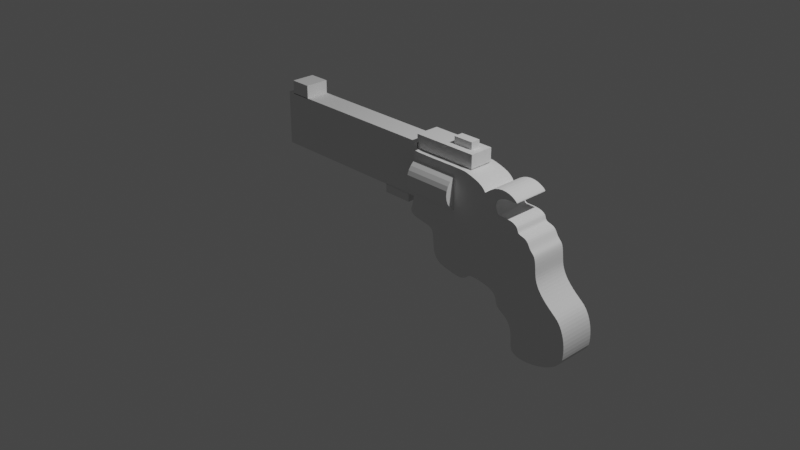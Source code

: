 # Source: gun.blend  (saved by Blender 4.1.23; exported with 4.5.12 LTS)
import bpy
from mathutils import Matrix  # noqa: F401  (used for matrix-valued properties, if any)

bpy.ops.wm.read_factory_settings(use_empty=True)
scene = bpy.context.scene
scene.name = 'Scene'

# ---- collections
col_collection = bpy.data.collections.new('Collection'); scene.collection.children.link(col_collection)

# ---- world
world_world = bpy.data.worlds.new('World'); scene.world = world_world
world_world.use_nodes = True; world_world.node_tree.nodes.clear()
_N = world_world.node_tree.nodes; _L = world_world.node_tree.links
n0 = _N.new('ShaderNodeOutputWorld'); n0.name = 'World Output'; n0.location = (300, 300)
n1 = _N.new('ShaderNodeBackground'); n1.name = 'Background'; n1.location = (10, 300)
n1.inputs[0].default_value = (0.05088, 0.05088, 0.05088, 1.0)
_L.new(n1.outputs[0], n0.inputs[0])
n0.is_active_output = True
world_world.color = (0.05088, 0.05088, 0.05088)
world_world.use_sun_shadow = False
world_world.sun_shadow_jitter_overblur = 0.0

# ---- cameras
cam_camera = bpy.data.cameras.new('Camera')
cam_camera.clip_end = 100.0
cam_camera.ortho_scale = 7.314

# ---- lights
light_light = bpy.data.lights.new('Light', 'POINT')
light_light.transmission_factor = 0.0
light_light.use_soft_falloff = False
light_light.energy = 1000.0
light_light.shadow_soft_size = 0.1
light_light.shadow_maximum_resolution = 0.006
light_light.use_absolute_resolution = True

# ---- meshes
me_cube_002 = bpy.data.meshes.new('Cube.002')
me_cube_002.from_pydata([(-1.0, -1.0, -1.0), (-1.0, -1.0, 0.5988), (-1.0, 1.0, -1.0), (-1.0, 1.0, 0.5988), (1.0, -1.0, -1.0), (1.0, -1.0, 0.5988), (1.0, 1.0, -1.0), (1.0, 1.0, 0.5988)], [], [(0, 1, 3, 2), (2, 3, 7, 6), (6, 7, 5, 4), (4, 5, 1, 0), (2, 6, 4, 0), (7, 3, 1, 5)])
_uv = me_cube_002.uv_layers.new(name='UVMap')
_uv.uv.foreach_set('vector', [0.375, 0.0, 0.625, 0.0, 0.625, 0.25, 0.375, 0.25, 0.375, 0.25, 0.625, 0.25, 0.625, 0.5, 0.375, 0.5, 0.375, 0.5, 0.625, 0.5, 0.625, 0.75, 0.375, 0.75, 0.375, 0.75, 0.625, 0.75, 0.625, 1.0, 0.375, 1.0, 0.125, 0.5, 0.375, 0.5, 0.375, 0.75, 0.125, 0.75, 0.625, 0.5, 0.875, 0.5, 0.875, 0.75, 0.625, 0.75])
me_cube_002.use_remesh_fix_poles = True
me_cube_002.use_remesh_preserve_attributes = False
me_cube_002.use_mirror_vertex_groups = False
me_cube_002.update()
me_cube_003 = bpy.data.meshes.new('Cube.003')
me_cube_003.from_pydata([(-1.0, -1.0, -1.0), (-1.0, -1.0, 1.0), (-1.0, 1.0, -1.0), (-1.0, 1.0, 1.0), (1.0, -1.0, -1.0), (1.0, -1.0, 1.0), (1.0, 1.0, -1.0), (1.0, 1.0, 1.0)], [], [(0, 1, 3, 2), (2, 3, 7, 6), (6, 7, 5, 4), (4, 5, 1, 0), (2, 6, 4, 0), (7, 3, 1, 5)])
_uv = me_cube_003.uv_layers.new(name='UVMap')
_uv.uv.foreach_set('vector', [0.375, 0.0, 0.625, 0.0, 0.625, 0.25, 0.375, 0.25, 0.375, 0.25, 0.625, 0.25, 0.625, 0.5, 0.375, 0.5, 0.375, 0.5, 0.625, 0.5, 0.625, 0.75, 0.375, 0.75, 0.375, 0.75, 0.625, 0.75, 0.625, 1.0, 0.375, 1.0, 0.125, 0.5, 0.375, 0.5, 0.375, 0.75, 0.125, 0.75, 0.625, 0.5, 0.875, 0.5, 0.875, 0.75, 0.625, 0.75])
me_cube_003.use_remesh_fix_poles = True
me_cube_003.use_remesh_preserve_attributes = False
me_cube_003.use_mirror_vertex_groups = False
me_cube_003.update()
me_cube_004 = bpy.data.meshes.new('Cube.004')
me_cube_004.from_pydata([(-1.0, -1.0, -1.0), (-1.0, -1.0, 1.0), (-1.0, 1.0, -1.0), (-1.0, 1.0, 1.0), (1.0, -1.0, -1.0), (1.0, -1.0, 1.0), (1.0, 1.0, -1.0), (1.0, 1.0, 1.0)], [], [(0, 1, 3, 2), (2, 3, 7, 6), (6, 7, 5, 4), (4, 5, 1, 0), (2, 6, 4, 0), (7, 3, 1, 5)])
_uv = me_cube_004.uv_layers.new(name='UVMap')
_uv.uv.foreach_set('vector', [0.375, 0.0, 0.625, 0.0, 0.625, 0.25, 0.375, 0.25, 0.375, 0.25, 0.625, 0.25, 0.625, 0.5, 0.375, 0.5, 0.375, 0.5, 0.625, 0.5, 0.625, 0.75, 0.375, 0.75, 0.375, 0.75, 0.625, 0.75, 0.625, 1.0, 0.375, 1.0, 0.125, 0.5, 0.375, 0.5, 0.375, 0.75, 0.125, 0.75, 0.625, 0.5, 0.875, 0.5, 0.875, 0.75, 0.625, 0.75])
me_cube_004.use_remesh_fix_poles = True
me_cube_004.use_remesh_preserve_attributes = False
me_cube_004.use_mirror_vertex_groups = False
me_cube_004.update()
me_cube_005 = bpy.data.meshes.new('Cube.005')
me_cube_005.from_pydata([(-1.0, -1.0, -1.0), (-1.0, -1.0, 1.0), (-1.0, 1.0, -1.0), (-1.0, 1.0, 1.0), (1.0, -1.0, -1.0), (1.0, -1.0, 1.0), (1.0, 1.0, -1.0), (1.0, 1.0, 1.0)], [], [(0, 1, 3, 2), (2, 3, 7, 6), (6, 7, 5, 4), (4, 5, 1, 0), (2, 6, 4, 0), (7, 3, 1, 5)])
_uv = me_cube_005.uv_layers.new(name='UVMap')
_uv.uv.foreach_set('vector', [0.375, 0.0, 0.625, 0.0, 0.625, 0.25, 0.375, 0.25, 0.375, 0.25, 0.625, 0.25, 0.625, 0.5, 0.375, 0.5, 0.375, 0.5, 0.625, 0.5, 0.625, 0.75, 0.375, 0.75, 0.375, 0.75, 0.625, 0.75, 0.625, 1.0, 0.375, 1.0, 0.125, 0.5, 0.375, 0.5, 0.375, 0.75, 0.125, 0.75, 0.625, 0.5, 0.875, 0.5, 0.875, 0.75, 0.625, 0.75])
me_cube_005.use_remesh_fix_poles = True
me_cube_005.use_remesh_preserve_attributes = False
me_cube_005.use_mirror_vertex_groups = False
me_cube_005.update()
me_cube_006 = bpy.data.meshes.new('Cube.006')
me_cube_006.from_pydata([(-1.0, -1.0, -1.0), (-1.0, -1.0, 1.0), (-1.0, 1.0, -1.0), (-1.0, 1.0, 1.0), (1.0, -1.0, -1.0), (1.0, -1.0, 1.0), (1.0, 1.0, -1.0), (1.0, 1.0, 1.0)], [], [(0, 1, 3, 2), (2, 3, 7, 6), (6, 7, 5, 4), (4, 5, 1, 0), (2, 6, 4, 0), (7, 3, 1, 5)])
_uv = me_cube_006.uv_layers.new(name='UVMap')
_uv.uv.foreach_set('vector', [0.375, 0.0, 0.625, 0.0, 0.625, 0.25, 0.375, 0.25, 0.375, 0.25, 0.625, 0.25, 0.625, 0.5, 0.375, 0.5, 0.375, 0.5, 0.625, 0.5, 0.625, 0.75, 0.375, 0.75, 0.375, 0.75, 0.625, 0.75, 0.625, 1.0, 0.375, 1.0, 0.125, 0.5, 0.375, 0.5, 0.375, 0.75, 0.125, 0.75, 0.625, 0.5, 0.875, 0.5, 0.875, 0.75, 0.625, 0.75])
me_cube_006.use_remesh_fix_poles = True
me_cube_006.use_remesh_preserve_attributes = False
me_cube_006.use_mirror_vertex_groups = False
me_cube_006.update()
me_cylinder = bpy.data.meshes.new('Cylinder')
me_cylinder.from_pydata([(0.0, 1.0, -1.0), (0.0, 1.0, 1.0), (0.1951, 0.9808, -1.0), (0.1951, 0.9808, 1.0), (0.3827, 0.9239, -1.0), (0.3827, 0.9239, 1.0), (0.5556, 0.8315, -1.0), (0.5556, 0.8315, 1.0), (0.7071, 0.7071, -1.0), (0.7071, 0.7071, 1.0), (0.8315, 0.5556, -1.0), (0.8315, 0.5556, 1.0), (0.9239, 0.3827, -1.0), (0.9239, 0.3827, 1.0), (0.9808, 0.1951, -1.0), (0.9808, 0.1951, 1.0), (1.0, 7.55e-08, -1.0), (1.0, 7.55e-08, 1.0), (0.9808, -0.1951, -1.0), (0.9808, -0.1951, 1.0), (0.9239, -0.3827, -1.0), (0.9239, -0.3827, 1.0), (0.8315, -0.5556, -1.0), (0.8315, -0.5556, 1.0), (0.7071, -0.7071, -1.0), (0.7071, -0.7071, 1.0), (0.5556, -0.8315, -1.0), (0.5556, -0.8315, 1.0), (0.3827, -0.9239, -1.0), (0.3827, -0.9239, 1.0), (0.1951, -0.9808, -1.0), (0.1951, -0.9808, 1.0), (-3.258e-07, -1.0, -1.0), (-3.258e-07, -1.0, 1.0), (-0.1951, -0.9808, -1.0), (-0.1951, -0.9808, 1.0), (-0.3827, -0.9239, -1.0), (-0.3827, -0.9239, 1.0), (-0.5556, -0.8315, -1.0), (-0.5556, -0.8315, 1.0), (-0.7071, -0.7071, -1.0), (-0.7071, -0.7071, 1.0), (-0.8315, -0.5556, -1.0), (-0.8315, -0.5556, 1.0), (-0.9239, -0.3827, -1.0), (-0.9239, -0.3827, 1.0), (-0.9808, -0.1951, -1.0), (-0.9808, -0.1951, 1.0), (-1.0, 9.656e-07, -1.0), (-1.0, 9.656e-07, 1.0), (-0.9808, 0.1951, -1.0), (-0.9808, 0.1951, 1.0), (-0.9239, 0.3827, -1.0), (-0.9239, 0.3827, 1.0), (-0.8315, 0.5556, -1.0), (-0.8315, 0.5556, 1.0), (-0.7071, 0.7071, -1.0), (-0.7071, 0.7071, 1.0), (-0.5556, 0.8315, -1.0), (-0.5556, 0.8315, 1.0), (-0.3827, 0.9239, -1.0), (-0.3827, 0.9239, 1.0), (-0.1951, 0.9808, -1.0), (-0.1951, 0.9808, 1.0)], [], [(0, 1, 3, 2), (2, 3, 5, 4), (4, 5, 7, 6), (6, 7, 9, 8), (8, 9, 11, 10), (10, 11, 13, 12), (12, 13, 15, 14), (14, 15, 17, 16), (16, 17, 19, 18), (18, 19, 21, 20), (20, 21, 23, 22), (22, 23, 25, 24), (24, 25, 27, 26), (26, 27, 29, 28), (28, 29, 31, 30), (30, 31, 33, 32), (32, 33, 35, 34), (34, 35, 37, 36), (36, 37, 39, 38), (38, 39, 41, 40), (40, 41, 43, 42), (42, 43, 45, 44), (44, 45, 47, 46), (46, 47, 49, 48), (48, 49, 51, 50), (50, 51, 53, 52), (52, 53, 55, 54), (54, 55, 57, 56), (56, 57, 59, 58), (58, 59, 61, 60), (3, 1, 63, 61, 59, 57, 55, 53, 51, 49, 47, 45, 43, 41, 39, 37, 35, 33, 31, 29, 27, 25, 23, 21, 19, 17, 15, 13, 11, 9, 7, 5), (60, 61, 63, 62), (62, 63, 1, 0), (0, 2, 4, 6, 8, 10, 12, 14, 16, 18, 20, 22, 24, 26, 28, 30, 32, 34, 36, 38, 40, 42, 44, 46, 48, 50, 52, 54, 56, 58, 60, 62)])
_uv = me_cylinder.uv_layers.new(name='UVMap')
_uv.uv.foreach_set('vector', [1.0, 0.5, 1.0, 1.0, 0.9688, 1.0, 0.9688, 0.5, 0.9688, 0.5, 0.9688, 1.0, 0.9375, 1.0, 0.9375, 0.5, 0.9375, 0.5, 0.9375, 1.0, 0.9062, 1.0, 0.9062, 0.5, 0.9062, 0.5, 0.9062, 1.0, 0.875, 1.0, 0.875, 0.5, 0.875, 0.5, 0.875, 1.0, 0.8438, 1.0, 0.8438, 0.5, 0.8438, 0.5, 0.8438, 1.0, 0.8125, 1.0, 0.8125, 0.5, 0.8125, 0.5, 0.8125, 1.0, 0.7812, 1.0, 0.7812, 0.5, 0.7812, 0.5, 0.7812, 1.0, 0.75, 1.0, 0.75, 0.5, 0.75, 0.5, 0.75, 1.0, 0.7188, 1.0, 0.7188, 0.5, 0.7188, 0.5, 0.7188, 1.0, 0.6875, 1.0, 0.6875, 0.5, 0.6875, 0.5, 0.6875, 1.0, 0.6562, 1.0, 0.6562, 0.5, 0.6562, 0.5, 0.6562, 1.0, 0.625, 1.0, 0.625, 0.5, 0.625, 0.5, 0.625, 1.0, 0.5938, 1.0, 0.5938, 0.5, 0.5938, 0.5, 0.5938, 1.0, 0.5625, 1.0, 0.5625, 0.5, 0.5625, 0.5, 0.5625, 1.0, 0.5312, 1.0, 0.5312, 0.5, 0.5312, 0.5, 0.5312, 1.0, 0.5, 1.0, 0.5, 0.5, 0.5, 0.5, 0.5, 1.0, 0.4688, 1.0, 0.4688, 0.5, 0.4688, 0.5, 0.4688, 1.0, 0.4375, 1.0, 0.4375, 0.5, 0.4375, 0.5, 0.4375, 1.0, 0.4062, 1.0, 0.4062, 0.5, 0.4062, 0.5, 0.4062, 1.0, 0.375, 1.0, 0.375, 0.5, 0.375, 0.5, 0.375, 1.0, 0.3438, 1.0, 0.3438, 0.5, 0.3438, 0.5, 0.3438, 1.0, 0.3125, 1.0, 0.3125, 0.5, 0.3125, 0.5, 0.3125, 1.0, 0.2812, 1.0, 0.2812, 0.5, 0.2812, 0.5, 0.2812, 1.0, 0.25, 1.0, 0.25, 0.5, 0.25, 0.5, 0.25, 1.0, 0.2188, 1.0, 0.2188, 0.5, 0.2188, 0.5, 0.2188, 1.0, 0.1875, 1.0, 0.1875, 0.5, 0.1875, 0.5, 0.1875, 1.0, 0.1562, 1.0, 0.1562, 0.5, 0.1562, 0.5, 0.1562, 1.0, 0.125, 1.0, 0.125, 0.5, 0.125, 0.5, 0.125, 1.0, 0.09375, 1.0, 0.09375, 0.5, 0.09375, 0.5, 0.09375, 1.0, 0.0625, 1.0, 0.0625, 0.5, 0.2968, 0.4854, 0.25, 0.49, 0.2032, 0.4854, 0.1582, 0.4717, 0.1167, 0.4496, 0.08029, 0.4197, 0.05045, 0.3833, 0.02827, 0.3418, 0.01461, 0.2968, 0.01, 0.25, 0.01461, 0.2032, 0.02827, 0.1582, 0.05045, 0.1167, 0.08029, 0.08029, 0.1167, 0.05045, 0.1582, 0.02827, 0.2032, 0.01461, 0.25, 0.01, 0.2968, 0.01461, 0.3418, 0.02827, 0.3833, 0.05045, 0.4197, 0.08029, 0.4496, 0.1167, 0.4717, 0.1582, 0.4854, 0.2032, 0.49, 0.25, 0.4854, 0.2968, 0.4717, 0.3418, 0.4496, 0.3833, 0.4197, 0.4197, 0.3833, 0.4496, 0.3418, 0.4717, 0.0625, 0.5, 0.0625, 1.0, 0.03125, 1.0, 0.03125, 0.5, 0.03125, 0.5, 0.03125, 1.0, 0.0, 1.0, 0.0, 0.5, 0.75, 0.49, 0.7968, 0.4854, 0.8418, 0.4717, 0.8833, 0.4496, 0.9197, 0.4197, 0.9496, 0.3833, 0.9717, 0.3418, 0.9854, 0.2968, 0.99, 0.25, 0.9854, 0.2032, 0.9717, 0.1582, 0.9496, 0.1167, 0.9197, 0.08029, 0.8833, 0.05045, 0.8418, 0.02827, 0.7968, 0.01461, 0.75, 0.01, 0.7032, 0.01461, 0.6582, 0.02827, 0.6167, 0.05045, 0.5803, 0.08029, 0.5504, 0.1167, 0.5283, 0.1582, 0.5146, 0.2032, 0.51, 0.25, 0.5146, 0.2968, 0.5283, 0.3418, 0.5504, 0.3833, 0.5803, 0.4197, 0.6167, 0.4496, 0.6582, 0.4717, 0.7032, 0.4854])
me_cylinder.use_remesh_fix_poles = True
me_cylinder.use_remesh_preserve_attributes = False
me_cylinder.use_mirror_vertex_groups = False
me_cylinder.update()
me_beziercurve_002 = bpy.data.meshes.new('BezierCurve.002')
me_beziercurve_002.from_pydata([(0.2015, -8.168e-09, 0.0287), (0.2055, -8.32e-09, 0.0605), (0.2084, -1.376e-08, 0.1024), (0.2082, -1.946e-08, 0.1449), (0.205, -2.512e-08, 0.187), (0.1989, -3.066e-08, 0.2282), (0.1898, -3.601e-08, 0.268), (0.178, -4.111e-08, 0.3059), (0.1636, -4.588e-08, 0.3414), (0.1465, -5.025e-08, 0.374), (0.127, -5.417e-08, 0.4032), (0.1048, -5.758e-08, 0.4286), (0.07613, -6.096e-08, 0.4537), (0.0386, -6.492e-08, 0.4832), (-0.0003629, -6.914e-08, 0.5146), (-0.03516, -7.324e-08, 0.5451), (-0.0657, -7.722e-08, 0.5747), (-0.09218, -8.112e-08, 0.6038), (-0.1148, -8.496e-08, 0.6324), (-0.1337, -8.878e-08, 0.6608), (-0.1491, -9.261e-08, 0.6893), (-0.1613, -9.647e-08, 0.718), (-0.1703, -1.004e-07, 0.7472), (-0.1764, -1.045e-07, 0.7774), (-0.1806, -1.094e-07, 0.8132), (-0.1847, -1.156e-07, 0.8565), (-0.1894, -1.219e-07, 0.8966), (-0.1949, -1.273e-07, 0.9273), (-0.201, -1.32e-07, 0.9498), (-0.208, -1.362e-07, 0.9662), (-0.2157, -1.398e-07, 0.9782), (-0.2242, -1.431e-07, 0.9877), (-0.2336, -1.463e-07, 0.9966), (-0.2438, -1.493e-07, 1.007), (-0.255, -1.524e-07, 1.02), (-0.267, -1.557e-07, 1.038), (-0.2794, -1.59e-07, 1.059), (-0.2917, -1.617e-07, 1.079), (-0.3046, -1.637e-07, 1.094), (-0.3184, -1.651e-07, 1.104), (-0.3328, -1.661e-07, 1.111), (-0.3473, -1.668e-07, 1.116), (-0.3616, -1.672e-07, 1.12), (-0.3752, -1.677e-07, 1.123), (-0.3877, -1.682e-07, 1.127), (-0.3988, -1.688e-07, 1.132), (-0.408, -1.699e-07, 1.139), (-0.4149, -1.713e-07, 1.15), (-0.4199, -1.731e-07, 1.164), (-0.425, -1.75e-07, 1.177), (-0.4324, -1.766e-07, 1.19), (-0.4429, -1.78e-07, 1.2), (-0.4565, -1.792e-07, 1.209), (-0.4728, -1.803e-07, 1.217), (-0.4919, -1.811e-07, 1.223), (-0.5134, -1.817e-07, 1.228), (-0.5373, -1.822e-07, 1.231), (-0.5633, -1.825e-07, 1.233), (-0.5913, -1.826e-07, 1.234), (-0.6209, -1.826e-07, 1.234), (-0.6472, -1.826e-07, 1.234), (-0.6648, -1.833e-07, 1.239), (-0.6774, -1.849e-07, 1.251), (-0.6884, -1.874e-07, 1.27), (-0.6963, -1.904e-07, 1.292), (-0.6993, -1.939e-07, 1.318), (-0.6958, -1.975e-07, 1.345), (-0.6841, -2.009e-07, 1.37), (-0.6625, -2.04e-07, 1.393), (-0.6292, -2.065e-07, 1.412), (-0.5827, -2.081e-07, 1.424), (-0.5221, -2.086e-07, 1.428), (-0.4673, -2.085e-07, 1.427), (-0.4454, -2.088e-07, 1.429), (-0.448, -2.099e-07, 1.437), (-0.4604, -2.116e-07, 1.45), (-0.481, -2.136e-07, 1.465), (-0.5088, -2.157e-07, 1.48), (-0.5427, -2.174e-07, 1.494), (-0.5818, -2.187e-07, 1.503), (-0.6251, -2.191e-07, 1.506), (-0.6716, -2.185e-07, 1.501), (-0.7204, -2.164e-07, 1.486), (-0.77, -2.128e-07, 1.459), (-0.8099, -2.089e-07, 1.43), (-0.8291, -2.068e-07, 1.414), (-0.836, -2.062e-07, 1.41), (-0.8404, -2.063e-07, 1.411), (-0.8448, -2.07e-07, 1.416), (-0.8508, -2.082e-07, 1.425), (-0.8604, -2.098e-07, 1.436), (-0.8752, -2.117e-07, 1.45), (-0.8972, -2.138e-07, 1.466), (-0.9281, -2.161e-07, 1.484), (-0.9697, -2.185e-07, 1.501), (-1.023, -2.209e-07, 1.519), (-1.075, -2.227e-07, 1.533), (-1.11, -2.236e-07, 1.54), (-1.138, -2.24e-07, 1.542), (-1.173, -2.242e-07, 1.544), (-1.215, -2.243e-07, 1.544), (-1.263, -2.243e-07, 1.545), (-1.317, -2.243e-07, 1.545), (-1.377, -2.243e-07, 1.544), (-1.442, -2.242e-07, 1.544), (-1.511, -2.242e-07, 1.543), (-1.585, -2.241e-07, 1.543), (-1.662, -2.242e-07, 1.544), (-1.726, -2.243e-07, 1.544), (-1.758, -2.245e-07, 1.546), (-1.771, -2.247e-07, 1.548), (-1.782, -2.249e-07, 1.549), (-1.79, -2.248e-07, 1.548), (-1.796, -2.241e-07, 1.543), (-1.801, -2.228e-07, 1.533), (-1.804, -2.205e-07, 1.517), (-1.807, -2.171e-07, 1.491), (-1.808, -2.123e-07, 1.456), (-1.809, -2.06e-07, 1.408), (-1.809, -1.979e-07, 1.348), (-1.809, -1.903e-07, 1.291), (-1.808, -1.856e-07, 1.256), (-1.807, -1.822e-07, 1.231), (-1.806, -1.785e-07, 1.203), (-1.805, -1.743e-07, 1.172), (-1.804, -1.698e-07, 1.139), (-1.804, -1.652e-07, 1.105), (-1.805, -1.606e-07, 1.07), (-1.807, -1.56e-07, 1.036), (-1.81, -1.517e-07, 1.004), (-1.816, -1.476e-07, 0.974), (-1.823, -1.441e-07, 0.9473), (-1.832, -1.405e-07, 0.9212), (-1.839, -1.368e-07, 0.8931), (-1.835, -1.334e-07, 0.8678), (-1.819, -1.308e-07, 0.8484), (-1.793, -1.288e-07, 0.8339), (-1.76, -1.274e-07, 0.8232), (-1.722, -1.263e-07, 0.8151), (-1.682, -1.254e-07, 0.8085), (-1.642, -1.245e-07, 0.8021), (-1.605, -1.236e-07, 0.7948), (-1.573, -1.223e-07, 0.7854), (-1.55, -1.206e-07, 0.7727), (-1.535, -1.181e-07, 0.7538), (-1.527, -1.144e-07, 0.7269), (-1.521, -1.101e-07, 0.6949), (-1.518, -1.056e-07, 0.6609), (-1.514, -1.009e-07, 0.6259), (-1.511, -9.613e-08, 0.5906), (-1.505, -9.149e-08, 0.5561), (-1.497, -8.706e-08, 0.5231), (-1.485, -8.297e-08, 0.4927), (-1.467, -7.933e-08, 0.4656), (-1.443, -7.626e-08, 0.4427), (-1.411, -7.387e-08, 0.425), (-1.371, -7.212e-08, 0.4119), (-1.325, -7.075e-08, 0.4017), (-1.28, -6.958e-08, 0.393), (-1.241, -6.863e-08, 0.3859), (-1.206, -6.792e-08, 0.3807), (-1.175, -6.752e-08, 0.3776), (-1.148, -6.745e-08, 0.3771), (-1.124, -6.777e-08, 0.3795), (-1.101, -6.852e-08, 0.3851), (-1.08, -6.974e-08, 0.3942), (-1.059, -7.148e-08, 0.4071), (-1.038, -7.374e-08, 0.424), (-1.019, -7.583e-08, 0.4395), (-1.003, -7.683e-08, 0.4469), (-0.9817, -7.711e-08, 0.449), (-0.9517, -7.717e-08, 0.4495), (-0.9148, -7.699e-08, 0.4482), (-0.8734, -7.653e-08, 0.4447), (-0.8299, -7.573e-08, 0.4388), (-0.7866, -7.454e-08, 0.43), (-0.746, -7.292e-08, 0.4179), (-0.7103, -7.081e-08, 0.4022), (-0.682, -6.816e-08, 0.3825), (-0.6633, -6.492e-08, 0.3584), (-0.6533, -6.092e-08, 0.3285), (-0.6452, -5.645e-08, 0.2953), (-0.6319, -5.253e-08, 0.2661), (-0.6122, -4.953e-08, 0.2438), (-0.5878, -4.71e-08, 0.2257), (-0.5605, -4.484e-08, 0.2089), (-0.532, -4.238e-08, 0.1906), (-0.5043, -3.933e-08, 0.1679), (-0.4791, -3.53e-08, 0.1379), (-0.4583, -2.992e-08, 0.09782), (-0.4437, -2.279e-08, 0.04478), (-0.4369, -1.364e-08, -0.02334), (-0.4341, -4.239e-09, -0.09331), (-0.4229, 2.434e-09, -0.143), (-0.3944, 6.468e-09, -0.173), (-0.3484, 8.942e-09, -0.1914), (-0.2889, 1.001e-08, -0.1994), (-0.2199, 9.781e-09, -0.1977), (-0.1453, 8.358e-09, -0.1871), (-0.06925, 5.847e-09, -0.1684), (0.004328, 2.353e-09, -0.1424), (0.07141, -2.016e-09, -0.1099), (0.128, -7.157e-09, -0.0716), (0.17, -1.269e-08, -0.02897), (0.1934, -1.324e-08, 0.005743)], [], [(1, 2, 3, 4, 5, 6, 7, 8, 9, 10, 11, 12, 13, 14, 15, 16, 17, 18, 19, 20, 21, 22, 23, 24, 25, 26, 27, 28, 29, 30, 31, 32, 33, 34, 35, 36, 37, 38, 39, 40, 41, 42, 43, 44, 45, 46, 47, 48, 49, 50, 51, 52, 53, 54, 55, 56, 57, 58, 59, 60, 61, 62, 63, 64, 65, 66, 67, 68, 69, 70, 71, 72, 73, 74, 75, 76, 77, 78, 79, 80, 81, 82, 83, 84, 85, 86, 87, 88, 89, 90, 91, 92, 93, 94, 95, 96, 97, 98, 99, 100, 101, 102, 103, 104, 105, 106, 107, 108, 109, 110, 111, 112, 113, 114, 115, 116, 117, 118, 119, 120, 121, 122, 123, 124, 125, 126, 127, 128, 129, 130, 131, 132, 133, 134, 135, 136, 137, 138, 139, 140, 141, 142, 143, 144, 145, 146, 147, 148, 149, 150, 151, 152, 153, 154, 155, 156, 157, 158, 159, 160, 161, 162, 163, 164, 165, 166, 167, 168, 169, 170, 171, 172, 173, 174, 175, 176, 177, 178, 179, 180, 181, 182, 183, 184, 185, 186, 187, 188, 189, 190, 191, 192, 193, 194, 195, 196, 197, 198, 199, 200, 201, 202, 203, 204, 0)])
_uv = me_beziercurve_002.uv_layers.new(name='UVMap')
_uv.uv.foreach_set('vector', [0.0, 0.0, 0.0, 0.0, 0.0, 0.0, 0.0, 0.0, 0.0, 0.0, 0.0, 0.0, 0.0, 0.0, 0.0, 0.0, 0.0, 0.0, 0.0, 0.0, 0.0, 0.0, 0.0, 0.0, 0.0, 0.0, 0.0, 0.0, 0.0, 0.0, 0.0, 0.0, 0.0, 0.0, 0.0, 0.0, 0.0, 0.0, 0.0, 0.0, 0.0, 0.0, 0.0, 0.0, 0.0, 0.0, 0.0, 0.0, 0.0, 0.0, 0.0, 0.0, 0.0, 0.0, 0.0, 0.0, 0.0, 0.0, 0.0, 0.0, 0.0, 0.0, 0.0, 0.0, 0.0, 0.0, 0.0, 0.0, 0.0, 0.0, 0.0, 0.0, 0.0, 0.0, 0.0, 0.0, 0.0, 0.0, 0.0, 0.0, 0.0, 0.0, 0.0, 0.0, 0.0, 0.0, 0.0, 0.0, 0.0, 0.0, 0.0, 0.0, 0.0, 0.0, 0.0, 0.0, 0.0, 0.0, 0.0, 0.0, 0.0, 0.0, 0.0, 0.0, 0.0, 0.0, 0.0, 0.0, 0.0, 0.0, 0.0, 0.0, 0.0, 0.0, 0.0, 0.0, 0.0, 0.0, 0.0, 0.0, 0.0, 0.0, 0.0, 0.0, 0.0, 0.0, 0.0, 0.0, 0.0, 0.0, 0.0, 0.0, 0.0, 0.0, 0.0, 0.0, 0.0, 0.0, 0.0, 0.0, 0.0, 0.0, 0.0, 0.0, 0.0, 0.0, 0.0, 0.0, 0.0, 0.0, 0.0, 0.0, 0.0, 0.0, 0.0, 0.0, 0.0, 0.0, 0.0, 0.0, 0.0, 0.0, 0.0, 0.0, 0.0, 0.0, 0.0, 0.0, 0.0, 0.0, 0.0, 0.0, 0.0, 0.0, 0.0, 0.0, 0.0, 0.0, 0.0, 0.0, 0.0, 0.0, 0.0, 0.0, 0.0, 0.0, 0.0, 0.0, 0.0, 0.0, 0.0, 0.0, 0.0, 0.0, 0.0, 0.0, 0.0, 0.0, 0.0, 0.0, 0.0, 0.0, 0.0, 0.0, 0.0, 0.0, 0.0, 0.0, 0.0, 0.0, 0.0, 0.0, 0.0, 0.0, 0.0, 0.0, 0.0, 0.0, 0.0, 0.0, 0.0, 0.0, 0.0, 0.0, 0.0, 0.0, 0.0, 0.0, 0.0, 0.0, 0.0, 0.0, 0.0, 0.0, 0.0, 0.0, 0.0, 0.0, 0.0, 0.0, 0.0, 0.0, 0.0, 0.0, 0.0, 0.0, 0.0, 0.0, 0.0, 0.0, 0.0, 0.0, 0.0, 0.0, 0.0, 0.0, 0.0, 0.0, 0.0, 0.0, 0.0, 0.0, 0.0, 0.0, 0.0, 0.0, 0.0, 0.0, 0.0, 0.0, 0.0, 0.0, 0.0, 0.0, 0.0, 0.0, 0.0, 0.0, 0.0, 0.0, 0.0, 0.0, 0.0, 0.0, 0.0, 0.0, 0.0, 0.0, 0.0, 0.0, 0.0, 0.0, 0.0, 0.0, 0.0, 0.0, 0.0, 0.0, 0.0, 0.0, 0.0, 0.0, 0.0, 0.0, 0.0, 0.0, 0.0, 0.0, 0.0, 0.0, 0.0, 0.0, 0.0, 0.0, 0.0, 0.0, 0.0, 0.0, 0.0, 0.0, 0.0, 0.0, 0.0, 0.0, 0.0, 0.0, 0.0, 0.0, 0.0, 0.0, 0.0, 0.0, 0.0, 0.0, 0.0, 0.0, 0.0, 0.0, 0.0, 0.0, 0.0, 0.0, 0.0, 0.0, 0.0, 0.0, 0.0, 0.0, 0.0, 0.0, 0.0, 0.0, 0.0, 0.0, 0.0, 0.0, 0.0, 0.0, 0.0, 0.0, 0.0, 0.0, 0.0, 0.0, 0.0, 0.0, 0.0, 0.0, 0.0, 0.0, 0.0, 0.0, 0.0, 0.0, 0.0, 0.0, 0.0, 0.0, 0.0, 0.0, 0.0, 0.0, 0.0, 0.0, 0.0, 0.0, 0.0, 0.0, 0.0, 0.0, 0.0, 0.0, 0.0, 0.0, 0.0, 0.0, 0.0, 0.0, 0.0, 0.0, 0.0, 0.0, 0.0, 0.0, 0.0, 0.0, 0.0, 0.0, 0.0, 0.0])
me_beziercurve_002.use_remesh_fix_poles = True
me_beziercurve_002.use_remesh_preserve_attributes = False
me_beziercurve_002.use_mirror_vertex_groups = False
me_beziercurve_002.update()

# ---- objects
ob_light = bpy.data.objects.new('Light', light_light)
ob_camera = bpy.data.objects.new('Camera', cam_camera)
ob_empty = bpy.data.objects.new('Empty', None)
ob_cube = bpy.data.objects.new('Cube', me_cube_002)
ob_cube_001 = bpy.data.objects.new('Cube.001', me_cube_003)
ob_cube_002 = bpy.data.objects.new('Cube.002', me_cube_004)
ob_cube_003 = bpy.data.objects.new('Cube.003', me_cube_005)
ob_cube_004 = bpy.data.objects.new('Cube.004', me_cube_006)
ob_cylinder = bpy.data.objects.new('Cylinder', me_cylinder)
ob_beziercurve = bpy.data.objects.new('BezierCurve', me_beziercurve_002)

# ---- transforms, parenting, visibility, modifiers, constraints
ob_light.location = (4.076, 1.005, 5.904)
ob_light.rotation_euler = (0.6503, 0.05522, 1.866)
ob_light.lock_rotations_4d = False
ob_light.empty_display_type = 'ARROWS'
ob_light.color = (0.0, 0.0, 0.0, 0.0)
ob_light.lineart.crease_threshold = 0.0
ob_camera.location = (7.359, -6.926, 4.958)
ob_camera.rotation_euler = (1.109, 0.0, 0.8149)
ob_camera.lock_rotations_4d = False
ob_camera.empty_display_type = 'ARROWS'
ob_camera.color = (0.0, 0.0, 0.0, 0.0)
ob_camera.display_type = 'WIRE'
ob_camera.lineart.crease_threshold = 0.0
ob_empty.location = (0.0, 0.0, 0.0)
ob_empty.rotation_euler = (1.571, -0.0, -0.0)
ob_empty.empty_display_type = 'IMAGE'
ob_empty.empty_display_size = 5.0
ob_empty.use_empty_image_alpha = True
ob_empty.color = (1.0, 1.0, 1.0, 0.2979)
ob_empty.lineart.crease_threshold = 0.0
ob_cube.location = (-0.997, 0.3672, 0.5507)
ob_cube.scale = (1.029, 0.135, 0.38)
ob_cube.lineart.crease_threshold = 0.0
ob_cube_001.location = (-1.826, 0.3672, 0.8486)
ob_cube_001.scale = (0.1211, 0.135, 0.0761)
ob_cube_001.lineart.crease_threshold = 0.0
ob_cube_002.location = (-0.2747, 0.3672, 0.1251)
ob_cube_002.scale = (0.1682, 0.135, 0.04736)
ob_cube_002.lineart.crease_threshold = 0.0
ob_cube_003.location = (0.3882, 0.3672, 0.791)
ob_cube_003.scale = (0.3701, 0.135, 0.07495)
ob_cube_003.lineart.crease_threshold = 0.0
ob_cube_004.location = (0.5622, 0.3672, 0.9048)
ob_cube_004.scale = (0.1145, 0.05376, 0.0409)
ob_cube_004.lineart.crease_threshold = 0.0
ob_cylinder.location = (0.3185, 0.3672, 0.4306)
ob_cylinder.rotation_euler = (0.0, 1.571, 0.0)
ob_cylinder.scale = (0.2437, 0.3023, 0.274)
ob_cylinder.lineart.crease_threshold = 0.0
ob_beziercurve.location = (1.841, 0.1684, -0.834)
ob_beziercurve.scale = (1.0, 6.69, 1.0)
ob_beziercurve.lineart.crease_threshold = 0.0
_m = ob_beziercurve.modifiers.new('Solidify', 'SOLIDIFY')
_m.thickness = 0.06
_m.nonmanifold_merge_threshold = 0.0003

# ---- collection membership
col_collection.objects.link(ob_light)
col_collection.objects.link(ob_camera)
col_collection.objects.link(ob_empty)
col_collection.objects.link(ob_cube)
col_collection.objects.link(ob_cube_001)
col_collection.objects.link(ob_cube_002)
col_collection.objects.link(ob_cube_003)
col_collection.objects.link(ob_cube_004)
col_collection.objects.link(ob_cylinder)
col_collection.objects.link(ob_beziercurve)

# ---- scene / render settings (as saved in the file)
scene.camera = ob_camera
scene.frame_start = 1; scene.frame_end = 250; scene.frame_set(1)
scene.render.engine = 'BLENDER_EEVEE_NEXT'
scene.cycles.use_denoising = False
scene.cycles.samples = 128
scene.cycles.sampling_pattern = 'TABULATED_SOBOL'
scene.cycles.use_adaptive_sampling = False
scene.cycles.use_light_tree = False
scene.eevee.ray_tracing_options.trace_max_roughness = 0.0
scene.view_settings.view_transform = 'Filmic'
bpy.context.view_layer.update()
